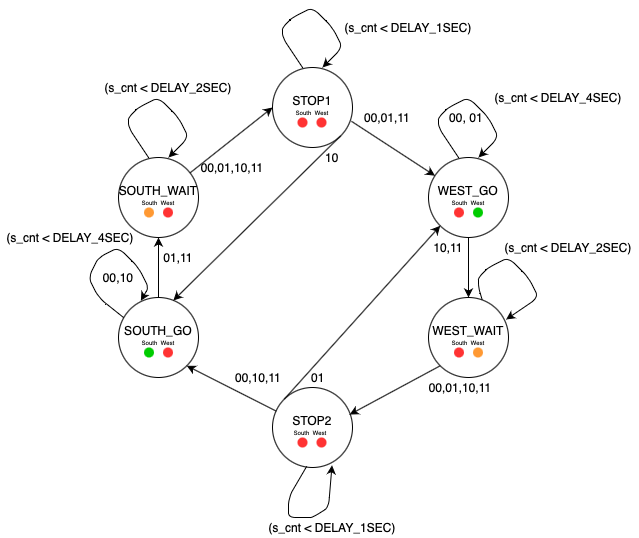

The diagram above was exported from draw.io. Its source (the exported page's mxGraphModel, read from the mxfile embedded in the PNG):
<mxGraphModel dx="946" dy="531" grid="1" gridSize="10" guides="1" tooltips="1" connect="1" arrows="1" fold="1" page="1" pageScale="1" pageWidth="827" pageHeight="1169" math="0" shadow="0">
  <root>
    <mxCell id="0" />
    <mxCell id="1" parent="0" />
    <mxCell id="4ROsu6Yt3Z6GeJnJMQ2f-1" value="STOP1&lt;br&gt;&lt;br&gt;" style="ellipse;whiteSpace=wrap;html=1;aspect=fixed;" vertex="1" parent="1">
      <mxGeometry x="374" y="110" width="80" height="80" as="geometry" />
    </mxCell>
    <mxCell id="4ROsu6Yt3Z6GeJnJMQ2f-2" value="STOP2&lt;br&gt;&lt;br&gt;" style="ellipse;whiteSpace=wrap;html=1;aspect=fixed;" vertex="1" parent="1">
      <mxGeometry x="374" y="430" width="80" height="80" as="geometry" />
    </mxCell>
    <mxCell id="4ROsu6Yt3Z6GeJnJMQ2f-3" value="SOUTH_GO&lt;br&gt;&lt;br&gt;" style="ellipse;whiteSpace=wrap;html=1;aspect=fixed;" vertex="1" parent="1">
      <mxGeometry x="220" y="340" width="80" height="80" as="geometry" />
    </mxCell>
    <mxCell id="4ROsu6Yt3Z6GeJnJMQ2f-4" value="SOUTH_WAIT&lt;br&gt;&lt;br&gt;" style="ellipse;whiteSpace=wrap;html=1;aspect=fixed;" vertex="1" parent="1">
      <mxGeometry x="220" y="200" width="80" height="80" as="geometry" />
    </mxCell>
    <mxCell id="4ROsu6Yt3Z6GeJnJMQ2f-5" value="WEST_WAIT&lt;br&gt;&lt;br&gt;" style="ellipse;whiteSpace=wrap;html=1;aspect=fixed;" vertex="1" parent="1">
      <mxGeometry x="530" y="340" width="80" height="80" as="geometry" />
    </mxCell>
    <mxCell id="4ROsu6Yt3Z6GeJnJMQ2f-6" value="WEST_GO&lt;br&gt;&lt;br&gt;" style="ellipse;whiteSpace=wrap;html=1;aspect=fixed;" vertex="1" parent="1">
      <mxGeometry x="530" y="200" width="80" height="80" as="geometry" />
    </mxCell>
    <mxCell id="4ROsu6Yt3Z6GeJnJMQ2f-7" value="" style="endArrow=classic;html=1;exitX=0.895;exitY=0.192;exitDx=0;exitDy=0;exitPerimeter=0;entryX=0;entryY=0.5;entryDx=0;entryDy=0;" edge="1" parent="1" source="4ROsu6Yt3Z6GeJnJMQ2f-4" target="4ROsu6Yt3Z6GeJnJMQ2f-1">
      <mxGeometry width="50" height="50" relative="1" as="geometry">
        <mxPoint x="290" y="210" as="sourcePoint" />
        <mxPoint x="340" y="160" as="targetPoint" />
      </mxGeometry>
    </mxCell>
    <mxCell id="4ROsu6Yt3Z6GeJnJMQ2f-8" value="" style="endArrow=classic;html=1;exitX=0.985;exitY=0.671;exitDx=0;exitDy=0;exitPerimeter=0;" edge="1" parent="1" source="4ROsu6Yt3Z6GeJnJMQ2f-1" target="4ROsu6Yt3Z6GeJnJMQ2f-6">
      <mxGeometry width="50" height="50" relative="1" as="geometry">
        <mxPoint x="360" y="320" as="sourcePoint" />
        <mxPoint x="410" y="270" as="targetPoint" />
      </mxGeometry>
    </mxCell>
    <mxCell id="4ROsu6Yt3Z6GeJnJMQ2f-9" value="" style="endArrow=classic;html=1;exitX=0.5;exitY=1;exitDx=0;exitDy=0;entryX=0.5;entryY=0;entryDx=0;entryDy=0;" edge="1" parent="1" source="4ROsu6Yt3Z6GeJnJMQ2f-6" target="4ROsu6Yt3Z6GeJnJMQ2f-5">
      <mxGeometry width="50" height="50" relative="1" as="geometry">
        <mxPoint x="360" y="320" as="sourcePoint" />
        <mxPoint x="410" y="270" as="targetPoint" />
      </mxGeometry>
    </mxCell>
    <mxCell id="4ROsu6Yt3Z6GeJnJMQ2f-10" value="" style="endArrow=classic;html=1;exitX=0;exitY=1;exitDx=0;exitDy=0;entryX=0.965;entryY=0.338;entryDx=0;entryDy=0;entryPerimeter=0;" edge="1" parent="1" source="4ROsu6Yt3Z6GeJnJMQ2f-5" target="4ROsu6Yt3Z6GeJnJMQ2f-2">
      <mxGeometry width="50" height="50" relative="1" as="geometry">
        <mxPoint x="360" y="320" as="sourcePoint" />
        <mxPoint x="410" y="270" as="targetPoint" />
      </mxGeometry>
    </mxCell>
    <mxCell id="4ROsu6Yt3Z6GeJnJMQ2f-11" value="" style="endArrow=classic;html=1;exitX=0.048;exitY=0.296;exitDx=0;exitDy=0;exitPerimeter=0;entryX=1;entryY=1;entryDx=0;entryDy=0;" edge="1" parent="1" source="4ROsu6Yt3Z6GeJnJMQ2f-2" target="4ROsu6Yt3Z6GeJnJMQ2f-3">
      <mxGeometry width="50" height="50" relative="1" as="geometry">
        <mxPoint x="360" y="320" as="sourcePoint" />
        <mxPoint x="410" y="270" as="targetPoint" />
      </mxGeometry>
    </mxCell>
    <mxCell id="4ROsu6Yt3Z6GeJnJMQ2f-12" value="" style="endArrow=classic;html=1;exitX=0.5;exitY=0;exitDx=0;exitDy=0;entryX=0.5;entryY=1;entryDx=0;entryDy=0;" edge="1" parent="1" source="4ROsu6Yt3Z6GeJnJMQ2f-3" target="4ROsu6Yt3Z6GeJnJMQ2f-4">
      <mxGeometry width="50" height="50" relative="1" as="geometry">
        <mxPoint x="360" y="320" as="sourcePoint" />
        <mxPoint x="410" y="270" as="targetPoint" />
      </mxGeometry>
    </mxCell>
    <mxCell id="4ROsu6Yt3Z6GeJnJMQ2f-13" value="" style="endArrow=classic;html=1;" edge="1" parent="1">
      <mxGeometry width="50" height="50" relative="1" as="geometry">
        <mxPoint x="250" y="200" as="sourcePoint" />
        <mxPoint x="270" y="200" as="targetPoint" />
        <Array as="points">
          <mxPoint x="230" y="170" />
          <mxPoint x="230" y="160" />
          <mxPoint x="240" y="150" />
          <mxPoint x="260" y="140" />
          <mxPoint x="280" y="160" />
          <mxPoint x="290" y="180" />
        </Array>
      </mxGeometry>
    </mxCell>
    <mxCell id="4ROsu6Yt3Z6GeJnJMQ2f-14" value="" style="endArrow=classic;html=1;" edge="1" parent="1">
      <mxGeometry width="50" height="50" relative="1" as="geometry">
        <mxPoint x="404" y="110" as="sourcePoint" />
        <mxPoint x="424" y="110" as="targetPoint" />
        <Array as="points">
          <mxPoint x="384" y="80" />
          <mxPoint x="384" y="70" />
          <mxPoint x="394" y="60" />
          <mxPoint x="414" y="50" />
          <mxPoint x="434" y="70" />
          <mxPoint x="444" y="90" />
        </Array>
      </mxGeometry>
    </mxCell>
    <mxCell id="4ROsu6Yt3Z6GeJnJMQ2f-15" value="" style="endArrow=classic;html=1;" edge="1" parent="1">
      <mxGeometry width="50" height="50" relative="1" as="geometry">
        <mxPoint x="560" y="200" as="sourcePoint" />
        <mxPoint x="580" y="200" as="targetPoint" />
        <Array as="points">
          <mxPoint x="540" y="170" />
          <mxPoint x="540" y="160" />
          <mxPoint x="550" y="150" />
          <mxPoint x="570" y="140" />
          <mxPoint x="590" y="160" />
          <mxPoint x="600" y="180" />
        </Array>
      </mxGeometry>
    </mxCell>
    <mxCell id="4ROsu6Yt3Z6GeJnJMQ2f-16" value="" style="endArrow=classic;html=1;entryX=0.28;entryY=0.04;entryDx=0;entryDy=0;entryPerimeter=0;exitX=0.06;exitY=0.248;exitDx=0;exitDy=0;exitPerimeter=0;" edge="1" parent="1" source="4ROsu6Yt3Z6GeJnJMQ2f-3" target="4ROsu6Yt3Z6GeJnJMQ2f-3">
      <mxGeometry width="50" height="50" relative="1" as="geometry">
        <mxPoint x="191.5999999999999" y="342" as="sourcePoint" />
        <mxPoint x="217.27999999999997" y="367.12" as="targetPoint" />
        <Array as="points">
          <mxPoint x="200" y="340" />
          <mxPoint x="190" y="320" />
          <mxPoint x="200" y="300" />
          <mxPoint x="220" y="290" />
          <mxPoint x="240" y="310" />
          <mxPoint x="250" y="330" />
        </Array>
      </mxGeometry>
    </mxCell>
    <mxCell id="4ROsu6Yt3Z6GeJnJMQ2f-18" value="" style="endArrow=classic;html=1;exitX=0.67;exitY=0.025;exitDx=0;exitDy=0;exitPerimeter=0;entryX=0.97;entryY=0.275;entryDx=0;entryDy=0;entryPerimeter=0;" edge="1" parent="1" source="4ROsu6Yt3Z6GeJnJMQ2f-5" target="4ROsu6Yt3Z6GeJnJMQ2f-5">
      <mxGeometry width="50" height="50" relative="1" as="geometry">
        <mxPoint x="600" y="340" as="sourcePoint" />
        <mxPoint x="620" y="360" as="targetPoint" />
        <Array as="points">
          <mxPoint x="580" y="330" />
          <mxPoint x="580" y="320" />
          <mxPoint x="590" y="310" />
          <mxPoint x="610" y="300" />
          <mxPoint x="630" y="320" />
          <mxPoint x="640" y="340" />
        </Array>
      </mxGeometry>
    </mxCell>
    <mxCell id="4ROsu6Yt3Z6GeJnJMQ2f-19" value="(s_cnt &amp;lt; DELAY_2SEC)" style="text;html=1;strokeColor=none;fillColor=none;align=center;verticalAlign=middle;whiteSpace=wrap;rounded=0;" vertex="1" parent="1">
      <mxGeometry x="204.5" y="120" width="130" height="20" as="geometry" />
    </mxCell>
    <mxCell id="4ROsu6Yt3Z6GeJnJMQ2f-20" value="(s_cnt &amp;lt; DELAY_1SEC)" style="text;html=1;strokeColor=none;fillColor=none;align=center;verticalAlign=middle;whiteSpace=wrap;rounded=0;" vertex="1" parent="1">
      <mxGeometry x="440" y="60" width="140" height="20" as="geometry" />
    </mxCell>
    <mxCell id="4ROsu6Yt3Z6GeJnJMQ2f-21" value="(s_cnt &amp;lt; DELAY_4SEC)" style="text;html=1;strokeColor=none;fillColor=none;align=center;verticalAlign=middle;whiteSpace=wrap;rounded=0;" vertex="1" parent="1">
      <mxGeometry x="590" y="130" width="140" height="20" as="geometry" />
    </mxCell>
    <mxCell id="4ROsu6Yt3Z6GeJnJMQ2f-22" value="(s_cnt &amp;lt; DELAY_2SEC)" style="text;html=1;strokeColor=none;fillColor=none;align=center;verticalAlign=middle;whiteSpace=wrap;rounded=0;" vertex="1" parent="1">
      <mxGeometry x="600" y="280" width="140" height="20" as="geometry" />
    </mxCell>
    <mxCell id="4ROsu6Yt3Z6GeJnJMQ2f-23" value="(s_cnt &amp;lt; DELAY_1SEC)" style="text;html=1;strokeColor=none;fillColor=none;align=center;verticalAlign=middle;whiteSpace=wrap;rounded=0;" vertex="1" parent="1">
      <mxGeometry x="364" y="560" width="140" height="20" as="geometry" />
    </mxCell>
    <mxCell id="4ROsu6Yt3Z6GeJnJMQ2f-24" value="(s_cnt &amp;lt; DELAY_4SEC)" style="text;html=1;strokeColor=none;fillColor=none;align=center;verticalAlign=middle;whiteSpace=wrap;rounded=0;" vertex="1" parent="1">
      <mxGeometry x="102" y="270" width="140" height="20" as="geometry" />
    </mxCell>
    <mxCell id="4ROsu6Yt3Z6GeJnJMQ2f-25" value="" style="ellipse;whiteSpace=wrap;html=1;aspect=fixed;strokeColor=none;fillColor=#FF3333;" vertex="1" parent="1">
      <mxGeometry x="399" y="160" width="10" height="10" as="geometry" />
    </mxCell>
    <mxCell id="4ROsu6Yt3Z6GeJnJMQ2f-26" value="" style="ellipse;whiteSpace=wrap;html=1;aspect=fixed;fillColor=#FF3333;strokeColor=none;" vertex="1" parent="1">
      <mxGeometry x="418" y="160" width="10" height="10" as="geometry" />
    </mxCell>
    <mxCell id="4ROsu6Yt3Z6GeJnJMQ2f-28" value="" style="ellipse;whiteSpace=wrap;html=1;aspect=fixed;fillColor=#FF3333;strokeColor=none;" vertex="1" parent="1">
      <mxGeometry x="555.5" y="250" width="10" height="10" as="geometry" />
    </mxCell>
    <mxCell id="4ROsu6Yt3Z6GeJnJMQ2f-29" value="" style="ellipse;whiteSpace=wrap;html=1;aspect=fixed;fillColor=#00CC00;strokeColor=none;" vertex="1" parent="1">
      <mxGeometry x="574.5" y="250" width="10" height="10" as="geometry" />
    </mxCell>
    <mxCell id="4ROsu6Yt3Z6GeJnJMQ2f-30" value="" style="ellipse;whiteSpace=wrap;html=1;aspect=fixed;fillColor=#FF9933;strokeColor=none;" vertex="1" parent="1">
      <mxGeometry x="245.5" y="250" width="10" height="10" as="geometry" />
    </mxCell>
    <mxCell id="4ROsu6Yt3Z6GeJnJMQ2f-31" value="" style="ellipse;whiteSpace=wrap;html=1;aspect=fixed;fillColor=#FF3333;strokeColor=none;" vertex="1" parent="1">
      <mxGeometry x="264.5" y="250" width="10" height="10" as="geometry" />
    </mxCell>
    <mxCell id="4ROsu6Yt3Z6GeJnJMQ2f-32" value="" style="ellipse;whiteSpace=wrap;html=1;aspect=fixed;fillColor=#00CC00;strokeColor=none;" vertex="1" parent="1">
      <mxGeometry x="245.5" y="390" width="10" height="10" as="geometry" />
    </mxCell>
    <mxCell id="4ROsu6Yt3Z6GeJnJMQ2f-33" value="" style="ellipse;whiteSpace=wrap;html=1;aspect=fixed;fillColor=#FF3333;strokeColor=none;" vertex="1" parent="1">
      <mxGeometry x="264.5" y="390" width="10" height="10" as="geometry" />
    </mxCell>
    <mxCell id="4ROsu6Yt3Z6GeJnJMQ2f-34" value="" style="ellipse;whiteSpace=wrap;html=1;aspect=fixed;fillColor=#FF3333;strokeColor=none;" vertex="1" parent="1">
      <mxGeometry x="399" y="480" width="10" height="10" as="geometry" />
    </mxCell>
    <mxCell id="4ROsu6Yt3Z6GeJnJMQ2f-35" value="" style="ellipse;whiteSpace=wrap;html=1;aspect=fixed;fillColor=#FF3333;strokeColor=none;" vertex="1" parent="1">
      <mxGeometry x="418" y="480" width="10" height="10" as="geometry" />
    </mxCell>
    <mxCell id="4ROsu6Yt3Z6GeJnJMQ2f-36" value="" style="ellipse;whiteSpace=wrap;html=1;aspect=fixed;fillColor=#FF3333;strokeColor=none;" vertex="1" parent="1">
      <mxGeometry x="555.5" y="390" width="10" height="10" as="geometry" />
    </mxCell>
    <mxCell id="4ROsu6Yt3Z6GeJnJMQ2f-37" value="" style="ellipse;whiteSpace=wrap;html=1;aspect=fixed;fillColor=#FF9933;strokeColor=none;" vertex="1" parent="1">
      <mxGeometry x="574.5" y="390" width="10" height="10" as="geometry" />
    </mxCell>
    <mxCell id="4ROsu6Yt3Z6GeJnJMQ2f-38" value="&lt;font style=&quot;font-size: 6px&quot;&gt;South &amp;nbsp;West&lt;/font&gt;" style="text;html=1;strokeColor=none;fillColor=none;align=center;verticalAlign=middle;whiteSpace=wrap;rounded=0;" vertex="1" parent="1">
      <mxGeometry x="396" y="148" width="36" height="10" as="geometry" />
    </mxCell>
    <mxCell id="4ROsu6Yt3Z6GeJnJMQ2f-39" value="&lt;font style=&quot;font-size: 6px&quot;&gt;South &amp;nbsp;West&lt;/font&gt;" style="text;html=1;strokeColor=none;fillColor=none;align=center;verticalAlign=middle;whiteSpace=wrap;rounded=0;" vertex="1" parent="1">
      <mxGeometry x="552" y="238" width="36" height="10" as="geometry" />
    </mxCell>
    <mxCell id="4ROsu6Yt3Z6GeJnJMQ2f-40" value="&lt;font style=&quot;font-size: 6px&quot;&gt;South &amp;nbsp;West&lt;/font&gt;" style="text;html=1;strokeColor=none;fillColor=none;align=center;verticalAlign=middle;whiteSpace=wrap;rounded=0;" vertex="1" parent="1">
      <mxGeometry x="242" y="238" width="36" height="10" as="geometry" />
    </mxCell>
    <mxCell id="4ROsu6Yt3Z6GeJnJMQ2f-41" value="&lt;font style=&quot;font-size: 6px&quot;&gt;South &amp;nbsp;West&lt;/font&gt;" style="text;html=1;strokeColor=none;fillColor=none;align=center;verticalAlign=middle;whiteSpace=wrap;rounded=0;" vertex="1" parent="1">
      <mxGeometry x="242" y="378" width="36" height="10" as="geometry" />
    </mxCell>
    <mxCell id="4ROsu6Yt3Z6GeJnJMQ2f-42" value="&lt;font style=&quot;font-size: 6px&quot;&gt;South &amp;nbsp;West&lt;/font&gt;" style="text;html=1;strokeColor=none;fillColor=none;align=center;verticalAlign=middle;whiteSpace=wrap;rounded=0;" vertex="1" parent="1">
      <mxGeometry x="394" y="468" width="36" height="10" as="geometry" />
    </mxCell>
    <mxCell id="4ROsu6Yt3Z6GeJnJMQ2f-43" value="&lt;font style=&quot;font-size: 6px&quot;&gt;South &amp;nbsp;West&lt;/font&gt;" style="text;html=1;strokeColor=none;fillColor=none;align=center;verticalAlign=middle;whiteSpace=wrap;rounded=0;" vertex="1" parent="1">
      <mxGeometry x="552" y="378" width="36" height="10" as="geometry" />
    </mxCell>
    <mxCell id="4ROsu6Yt3Z6GeJnJMQ2f-44" value="" style="endArrow=classic;html=1;exitX=1;exitY=1;exitDx=0;exitDy=0;entryX=0.686;entryY=0.037;entryDx=0;entryDy=0;entryPerimeter=0;" edge="1" parent="1" source="4ROsu6Yt3Z6GeJnJMQ2f-1" target="4ROsu6Yt3Z6GeJnJMQ2f-3">
      <mxGeometry width="50" height="50" relative="1" as="geometry">
        <mxPoint x="420" y="310" as="sourcePoint" />
        <mxPoint x="470" y="260" as="targetPoint" />
      </mxGeometry>
    </mxCell>
    <mxCell id="4ROsu6Yt3Z6GeJnJMQ2f-45" value="00,01,11" style="text;html=1;strokeColor=none;fillColor=none;align=center;verticalAlign=middle;whiteSpace=wrap;rounded=0;" vertex="1" parent="1">
      <mxGeometry x="454" y="150" width="70" height="20" as="geometry" />
    </mxCell>
    <mxCell id="4ROsu6Yt3Z6GeJnJMQ2f-46" value="10" style="text;html=1;strokeColor=none;fillColor=none;align=center;verticalAlign=middle;whiteSpace=wrap;rounded=0;" vertex="1" parent="1">
      <mxGeometry x="414" y="190" width="40" height="20" as="geometry" />
    </mxCell>
    <mxCell id="4ROsu6Yt3Z6GeJnJMQ2f-47" value="00, 01" style="text;html=1;strokeColor=none;fillColor=none;align=center;verticalAlign=middle;whiteSpace=wrap;rounded=0;" vertex="1" parent="1">
      <mxGeometry x="548" y="150" width="40" height="20" as="geometry" />
    </mxCell>
    <mxCell id="4ROsu6Yt3Z6GeJnJMQ2f-48" value="10,11" style="text;html=1;strokeColor=none;fillColor=none;align=center;verticalAlign=middle;whiteSpace=wrap;rounded=0;" vertex="1" parent="1">
      <mxGeometry x="530" y="280" width="40" height="20" as="geometry" />
    </mxCell>
    <mxCell id="4ROsu6Yt3Z6GeJnJMQ2f-49" value="00,01,10,11" style="text;html=1;strokeColor=none;fillColor=none;align=center;verticalAlign=middle;whiteSpace=wrap;rounded=0;" vertex="1" parent="1">
      <mxGeometry x="524" y="420" width="75.5" height="20" as="geometry" />
    </mxCell>
    <mxCell id="4ROsu6Yt3Z6GeJnJMQ2f-50" value="" style="endArrow=classic;html=1;entryX=0;entryY=1;entryDx=0;entryDy=0;exitX=0;exitY=0;exitDx=0;exitDy=0;" edge="1" parent="1" source="4ROsu6Yt3Z6GeJnJMQ2f-2" target="4ROsu6Yt3Z6GeJnJMQ2f-6">
      <mxGeometry width="50" height="50" relative="1" as="geometry">
        <mxPoint x="379" y="450" as="sourcePoint" />
        <mxPoint x="429" y="400" as="targetPoint" />
      </mxGeometry>
    </mxCell>
    <mxCell id="4ROsu6Yt3Z6GeJnJMQ2f-51" value="" style="endArrow=classic;html=1;entryX=0.744;entryY=0.972;entryDx=0;entryDy=0;entryPerimeter=0;exitX=0.425;exitY=0.99;exitDx=0;exitDy=0;exitPerimeter=0;" edge="1" parent="1" source="4ROsu6Yt3Z6GeJnJMQ2f-2" target="4ROsu6Yt3Z6GeJnJMQ2f-2">
      <mxGeometry width="50" height="50" relative="1" as="geometry">
        <mxPoint x="389" y="570" as="sourcePoint" />
        <mxPoint x="439" y="520" as="targetPoint" />
        <Array as="points">
          <mxPoint x="390" y="540" />
          <mxPoint x="390" y="540" />
          <mxPoint x="390" y="540" />
          <mxPoint x="390" y="560" />
          <mxPoint x="405" y="560" />
          <mxPoint x="414" y="560" />
          <mxPoint x="430" y="550" />
        </Array>
      </mxGeometry>
    </mxCell>
    <mxCell id="4ROsu6Yt3Z6GeJnJMQ2f-52" value="01" style="text;html=1;strokeColor=none;fillColor=none;align=center;verticalAlign=middle;whiteSpace=wrap;rounded=0;" vertex="1" parent="1">
      <mxGeometry x="400" y="410" width="40" height="20" as="geometry" />
    </mxCell>
    <mxCell id="4ROsu6Yt3Z6GeJnJMQ2f-53" value="00,10,11" style="text;html=1;strokeColor=none;fillColor=none;align=center;verticalAlign=middle;whiteSpace=wrap;rounded=0;" vertex="1" parent="1">
      <mxGeometry x="340" y="410" width="40" height="20" as="geometry" />
    </mxCell>
    <mxCell id="4ROsu6Yt3Z6GeJnJMQ2f-55" value="00,10" style="text;html=1;strokeColor=none;fillColor=none;align=center;verticalAlign=middle;whiteSpace=wrap;rounded=0;" vertex="1" parent="1">
      <mxGeometry x="200" y="310" width="40" height="20" as="geometry" />
    </mxCell>
    <mxCell id="4ROsu6Yt3Z6GeJnJMQ2f-56" value="01,11" style="text;html=1;strokeColor=none;fillColor=none;align=center;verticalAlign=middle;whiteSpace=wrap;rounded=0;" vertex="1" parent="1">
      <mxGeometry x="260" y="290" width="40" height="20" as="geometry" />
    </mxCell>
    <mxCell id="4ROsu6Yt3Z6GeJnJMQ2f-57" value="00,01,10,11" style="text;html=1;strokeColor=none;fillColor=none;align=center;verticalAlign=middle;whiteSpace=wrap;rounded=0;" vertex="1" parent="1">
      <mxGeometry x="304" y="200" width="60" height="20" as="geometry" />
    </mxCell>
  </root>
</mxGraphModel>